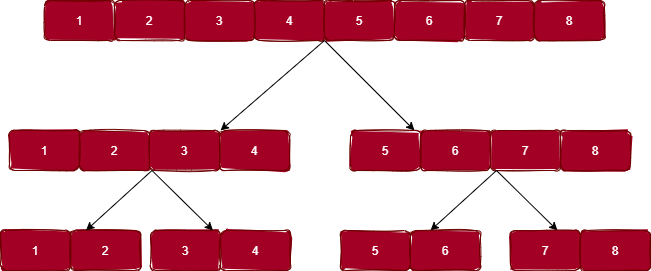

The diagram above was exported from draw.io. Its source (the exported page's mxGraphModel, read from the mxfile embedded in the PNG):
<mxGraphModel dx="1038" dy="571" grid="1" gridSize="10" guides="1" tooltips="1" connect="1" arrows="1" fold="1" page="1" pageScale="1" pageWidth="827" pageHeight="1169" math="0" shadow="0">
  <root>
    <mxCell id="0" />
    <mxCell id="1" parent="0" />
    <mxCell id="ewEUGpJVS5DKItCz-ZM6-1" value="1" style="rounded=1;whiteSpace=wrap;html=1;sketch=1;fillColor=#a20025;strokeColor=#6F0000;fontColor=#ffffff;fillStyle=solid;" vertex="1" parent="1">
      <mxGeometry x="134" y="110" width="70" height="40" as="geometry" />
    </mxCell>
    <mxCell id="ewEUGpJVS5DKItCz-ZM6-2" value="2" style="rounded=1;whiteSpace=wrap;html=1;sketch=1;fillColor=#a20025;strokeColor=#6F0000;fontColor=#ffffff;fillStyle=solid;" vertex="1" parent="1">
      <mxGeometry x="204" y="110" width="70" height="40" as="geometry" />
    </mxCell>
    <mxCell id="ewEUGpJVS5DKItCz-ZM6-3" value="3" style="rounded=1;whiteSpace=wrap;html=1;sketch=1;fillColor=#a20025;strokeColor=#6F0000;fontColor=#ffffff;fillStyle=solid;" vertex="1" parent="1">
      <mxGeometry x="274" y="110" width="70" height="40" as="geometry" />
    </mxCell>
    <mxCell id="ewEUGpJVS5DKItCz-ZM6-4" value="4" style="rounded=1;whiteSpace=wrap;html=1;sketch=1;fillColor=#a20025;strokeColor=#6F0000;fontColor=#ffffff;fillStyle=solid;" vertex="1" parent="1">
      <mxGeometry x="344" y="110" width="70" height="40" as="geometry" />
    </mxCell>
    <mxCell id="ewEUGpJVS5DKItCz-ZM6-5" value="5" style="rounded=1;whiteSpace=wrap;html=1;sketch=1;fillColor=#a20025;strokeColor=#6F0000;fontColor=#ffffff;fillStyle=solid;" vertex="1" parent="1">
      <mxGeometry x="414" y="110" width="70" height="40" as="geometry" />
    </mxCell>
    <mxCell id="ewEUGpJVS5DKItCz-ZM6-6" value="6" style="rounded=1;whiteSpace=wrap;html=1;sketch=1;fillColor=#a20025;strokeColor=#6F0000;fontColor=#ffffff;fillStyle=solid;" vertex="1" parent="1">
      <mxGeometry x="484" y="110" width="70" height="40" as="geometry" />
    </mxCell>
    <mxCell id="ewEUGpJVS5DKItCz-ZM6-7" value="7" style="rounded=1;whiteSpace=wrap;html=1;sketch=1;fillColor=#a20025;strokeColor=#6F0000;fontColor=#ffffff;fillStyle=solid;" vertex="1" parent="1">
      <mxGeometry x="554" y="110" width="70" height="40" as="geometry" />
    </mxCell>
    <mxCell id="ewEUGpJVS5DKItCz-ZM6-8" value="8" style="rounded=1;whiteSpace=wrap;html=1;sketch=1;fillColor=#a20025;strokeColor=#6F0000;fontColor=#ffffff;fillStyle=solid;" vertex="1" parent="1">
      <mxGeometry x="624" y="110" width="70" height="40" as="geometry" />
    </mxCell>
    <mxCell id="ewEUGpJVS5DKItCz-ZM6-13" value="" style="endArrow=classic;html=1;" edge="1" parent="1">
      <mxGeometry width="50" height="50" relative="1" as="geometry">
        <mxPoint x="414" y="150" as="sourcePoint" />
        <mxPoint x="310" y="240" as="targetPoint" />
      </mxGeometry>
    </mxCell>
    <mxCell id="ewEUGpJVS5DKItCz-ZM6-14" value="" style="endArrow=classic;html=1;" edge="1" parent="1">
      <mxGeometry width="50" height="50" relative="1" as="geometry">
        <mxPoint x="414" y="150" as="sourcePoint" />
        <mxPoint x="504" y="240" as="targetPoint" />
      </mxGeometry>
    </mxCell>
    <mxCell id="ewEUGpJVS5DKItCz-ZM6-15" value="1" style="rounded=1;whiteSpace=wrap;html=1;sketch=1;fillColor=#a20025;strokeColor=#6F0000;fontColor=#ffffff;fillStyle=solid;" vertex="1" parent="1">
      <mxGeometry x="99" y="240" width="70" height="40" as="geometry" />
    </mxCell>
    <mxCell id="ewEUGpJVS5DKItCz-ZM6-16" value="2" style="rounded=1;whiteSpace=wrap;html=1;sketch=1;fillColor=#a20025;strokeColor=#6F0000;fontColor=#ffffff;fillStyle=solid;" vertex="1" parent="1">
      <mxGeometry x="169" y="240" width="70" height="40" as="geometry" />
    </mxCell>
    <mxCell id="ewEUGpJVS5DKItCz-ZM6-17" value="3" style="rounded=1;whiteSpace=wrap;html=1;sketch=1;fillColor=#a20025;strokeColor=#6F0000;fontColor=#ffffff;fillStyle=solid;" vertex="1" parent="1">
      <mxGeometry x="239" y="240" width="70" height="40" as="geometry" />
    </mxCell>
    <mxCell id="ewEUGpJVS5DKItCz-ZM6-18" value="4" style="rounded=1;whiteSpace=wrap;html=1;sketch=1;fillColor=#a20025;strokeColor=#6F0000;fontColor=#ffffff;fillStyle=solid;" vertex="1" parent="1">
      <mxGeometry x="309" y="240" width="70" height="40" as="geometry" />
    </mxCell>
    <mxCell id="ewEUGpJVS5DKItCz-ZM6-19" value="5" style="rounded=1;whiteSpace=wrap;html=1;sketch=1;fillColor=#a20025;strokeColor=#6F0000;fontColor=#ffffff;fillStyle=solid;" vertex="1" parent="1">
      <mxGeometry x="440" y="240" width="70" height="40" as="geometry" />
    </mxCell>
    <mxCell id="ewEUGpJVS5DKItCz-ZM6-20" value="6" style="rounded=1;whiteSpace=wrap;html=1;sketch=1;fillColor=#a20025;strokeColor=#6F0000;fontColor=#ffffff;fillStyle=solid;" vertex="1" parent="1">
      <mxGeometry x="510" y="240" width="70" height="40" as="geometry" />
    </mxCell>
    <mxCell id="ewEUGpJVS5DKItCz-ZM6-21" value="7" style="rounded=1;whiteSpace=wrap;html=1;sketch=1;fillColor=#a20025;strokeColor=#6F0000;fontColor=#ffffff;fillStyle=solid;" vertex="1" parent="1">
      <mxGeometry x="580" y="240" width="70" height="40" as="geometry" />
    </mxCell>
    <mxCell id="ewEUGpJVS5DKItCz-ZM6-22" value="8" style="rounded=1;whiteSpace=wrap;html=1;sketch=1;fillColor=#a20025;strokeColor=#6F0000;fontColor=#ffffff;fillStyle=solid;" vertex="1" parent="1">
      <mxGeometry x="650" y="240" width="70" height="40" as="geometry" />
    </mxCell>
    <mxCell id="ewEUGpJVS5DKItCz-ZM6-24" value="" style="endArrow=classic;html=1;" edge="1" parent="1">
      <mxGeometry width="50" height="50" relative="1" as="geometry">
        <mxPoint x="586" y="280" as="sourcePoint" />
        <mxPoint x="520" y="340" as="targetPoint" />
      </mxGeometry>
    </mxCell>
    <mxCell id="ewEUGpJVS5DKItCz-ZM6-26" value="" style="endArrow=classic;html=1;" edge="1" parent="1">
      <mxGeometry width="50" height="50" relative="1" as="geometry">
        <mxPoint x="586" y="280" as="sourcePoint" />
        <mxPoint x="647" y="340" as="targetPoint" />
      </mxGeometry>
    </mxCell>
    <mxCell id="ewEUGpJVS5DKItCz-ZM6-27" value="1" style="rounded=1;whiteSpace=wrap;html=1;sketch=1;fillColor=#a20025;strokeColor=#6F0000;fontColor=#ffffff;fillStyle=solid;" vertex="1" parent="1">
      <mxGeometry x="90" y="340" width="70" height="40" as="geometry" />
    </mxCell>
    <mxCell id="ewEUGpJVS5DKItCz-ZM6-28" value="2" style="rounded=1;whiteSpace=wrap;html=1;sketch=1;fillColor=#a20025;strokeColor=#6F0000;fontColor=#ffffff;fillStyle=solid;" vertex="1" parent="1">
      <mxGeometry x="160" y="340" width="70" height="40" as="geometry" />
    </mxCell>
    <mxCell id="ewEUGpJVS5DKItCz-ZM6-29" value="3" style="rounded=1;whiteSpace=wrap;html=1;sketch=1;fillColor=#a20025;strokeColor=#6F0000;fontColor=#ffffff;fillStyle=solid;" vertex="1" parent="1">
      <mxGeometry x="240" y="340" width="70" height="40" as="geometry" />
    </mxCell>
    <mxCell id="ewEUGpJVS5DKItCz-ZM6-30" value="4" style="rounded=1;whiteSpace=wrap;html=1;sketch=1;fillColor=#a20025;strokeColor=#6F0000;fontColor=#ffffff;fillStyle=solid;" vertex="1" parent="1">
      <mxGeometry x="310" y="340" width="70" height="40" as="geometry" />
    </mxCell>
    <mxCell id="ewEUGpJVS5DKItCz-ZM6-31" value="" style="endArrow=classic;html=1;" edge="1" parent="1">
      <mxGeometry width="50" height="50" relative="1" as="geometry">
        <mxPoint x="241.5" y="280" as="sourcePoint" />
        <mxPoint x="175.5" y="340" as="targetPoint" />
      </mxGeometry>
    </mxCell>
    <mxCell id="ewEUGpJVS5DKItCz-ZM6-32" value="" style="endArrow=classic;html=1;" edge="1" parent="1">
      <mxGeometry width="50" height="50" relative="1" as="geometry">
        <mxPoint x="241.5" y="280" as="sourcePoint" />
        <mxPoint x="302.5" y="340" as="targetPoint" />
      </mxGeometry>
    </mxCell>
    <mxCell id="ewEUGpJVS5DKItCz-ZM6-33" value="5" style="rounded=1;whiteSpace=wrap;html=1;sketch=1;fillColor=#a20025;strokeColor=#6F0000;fontColor=#ffffff;fillStyle=solid;" vertex="1" parent="1">
      <mxGeometry x="430" y="340" width="70" height="40" as="geometry" />
    </mxCell>
    <mxCell id="ewEUGpJVS5DKItCz-ZM6-34" value="6" style="rounded=1;whiteSpace=wrap;html=1;sketch=1;fillColor=#a20025;strokeColor=#6F0000;fontColor=#ffffff;fillStyle=solid;" vertex="1" parent="1">
      <mxGeometry x="500" y="340" width="70" height="40" as="geometry" />
    </mxCell>
    <mxCell id="ewEUGpJVS5DKItCz-ZM6-35" value="7" style="rounded=1;whiteSpace=wrap;html=1;sketch=1;fillColor=#a20025;strokeColor=#6F0000;fontColor=#ffffff;fillStyle=solid;" vertex="1" parent="1">
      <mxGeometry x="600" y="340" width="70" height="40" as="geometry" />
    </mxCell>
    <mxCell id="ewEUGpJVS5DKItCz-ZM6-36" value="8" style="rounded=1;whiteSpace=wrap;html=1;sketch=1;fillColor=#a20025;strokeColor=#6F0000;fontColor=#ffffff;fillStyle=solid;" vertex="1" parent="1">
      <mxGeometry x="670" y="340" width="70" height="40" as="geometry" />
    </mxCell>
  </root>
</mxGraphModel>